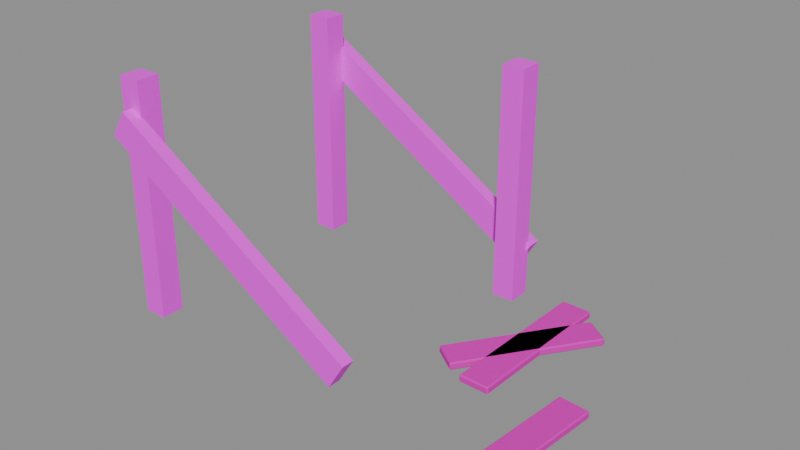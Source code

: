 # Source: broken-crate-v01.blend  (saved by Blender 5.2.45; exported with 4.5.12 LTS)
import bpy
from mathutils import Matrix  # noqa: F401  (used for matrix-valued properties, if any)

bpy.ops.wm.read_factory_settings(use_empty=True)
scene = bpy.context.scene
scene.name = 'Scene'

# ---- images (referenced by path relative to the original .blend; pixels are not part of the script)
import os
ASSET_DIR = os.environ.get("B2B_ASSET_DIR", "")  # directory of the original .blend (textures are referenced by path, not embedded)
HERE = os.path.dirname(os.path.abspath(__file__))  # packed textures are extracted next to this script under _unpacked/

def load_image(name, relpath, width, height, colorspace="sRGB"):
    """Load a texture the original file referenced (path relative to the .blend, or extracted next to this script)."""
    p = next((c for c in (os.path.join(HERE, relpath), os.path.join(ASSET_DIR, relpath)) if relpath and os.path.exists(c)), "")
    if p:
        img = bpy.data.images.load(p, check_existing=True)
        img.name = name
    else:  # same state as the original file: an image datablock whose file is absent (Cycles renders it pink)
        img = bpy.data.images.new(name, width, height)
        img.source = "FILE"
        img.filepath = "//" + (relpath or name)
    img.colorspace_settings.name = colorspace
    return img
img_planks_pale_jpg = load_image('planks-pale.jpg', 'planks-pale.jpg', 1024, 1024, 'sRGB')
img_planks_dark_jpg = load_image('planks-dark.jpg', 'planks-dark.jpg', 1024, 1024, 'sRGB')

# ---- materials (node trees are filled in below, after node groups)
mat_planks_worn = bpy.data.materials.new('planks-worn')
mat_planks_dark = bpy.data.materials.new('planks-dark')

# ---- material node trees
mat_planks_worn.use_nodes = True; mat_planks_worn.node_tree.nodes.clear()
_N = mat_planks_worn.node_tree.nodes; _L = mat_planks_worn.node_tree.links
n0 = _N.new('ShaderNodeOutputMaterial'); n0.name = 'Material Output'; n0.location = (0, 0)
n1 = _N.new('ShaderNodeBsdfPrincipled'); n1.name = 'Principled BSDF'; n1.location = (0, 0)
n1.inputs[2].default_value = 0.8
n1.inputs[10].default_value = 0.005
n2 = _N.new('ShaderNodeTexImage'); n2.name = 'Image Texture'; n2.location = (0, 0)
n2.image = img_planks_pale_jpg
n3 = _N.new('ShaderNodeMix'); n3.name = 'Mix'; n3.location = (0, 0)
n3.data_type = 'RGBA'
n3.blend_type = 'MULTIPLY'
n3.inputs[0].default_value = 1.0
n3.inputs[7].default_value = (0.72, 0.62, 0.5, 1.0)
_L.new(n1.outputs[0], n0.inputs[0])
_L.new(n2.outputs[0], n3.inputs[6])
_L.new(n3.outputs[2], n1.inputs[0])
n0.is_active_output = True
mat_planks_dark.use_nodes = True; mat_planks_dark.node_tree.nodes.clear()
_N = mat_planks_dark.node_tree.nodes; _L = mat_planks_dark.node_tree.links
n0 = _N.new('ShaderNodeOutputMaterial'); n0.name = 'Material Output'; n0.location = (0, 0)
n1 = _N.new('ShaderNodeBsdfPrincipled'); n1.name = 'Principled BSDF'; n1.location = (0, 0)
n1.inputs[2].default_value = 0.72
n1.inputs[10].default_value = 0.005
n2 = _N.new('ShaderNodeTexImage'); n2.name = 'Image Texture'; n2.location = (0, 0)
n2.image = img_planks_dark_jpg
_L.new(n1.outputs[0], n0.inputs[0])
_L.new(n2.outputs[0], n1.inputs[0])
n0.is_active_output = True

# ---- meshes
me_broken_crate = bpy.data.meshes.new('broken-crate')
me_broken_crate.from_pydata([(-0.854, -0.4437, 0.0), (-0.854, -0.4437, 0.92), (-0.854, -0.3537, 0.0), (-0.854, -0.3537, 0.92), (-0.764, -0.4437, 0.0), (-0.764, -0.4437, 0.92), (-0.764, -0.3537, 0.0), (-0.764, -0.3537, 0.92), (-0.854, 0.4753, 0.0), (-0.854, 0.4753, 0.92), (-0.854, 0.5653, 0.0), (-0.854, 0.5653, 0.92), (-0.764, 0.4753, 0.0), (-0.764, 0.4753, 0.92), (-0.764, 0.5653, 0.0), (-0.764, 0.5653, 0.92), (0.06503, 0.4753, 0.0), (0.06503, 0.4753, 0.92), (0.06503, 0.5653, 0.0), (0.06503, 0.5653, 0.92), (0.155, 0.4753, 0.0), (0.155, 0.4753, 0.92), (0.155, 0.5653, 0.0), (0.155, 0.5653, 0.92), (-0.871, -0.4842, 0.7094), (-0.8083, -0.4842, 0.8117), (-0.871, -0.4342, 0.7094), (-0.8083, -0.4342, 0.8117), (0.1094, -0.4842, 0.1083), (0.1721, -0.4842, 0.2106), (0.1094, -0.4342, 0.1083), (0.1721, -0.4342, 0.2106), (-0.871, 0.5558, 0.7094), (-0.8083, 0.5558, 0.8117), (-0.871, 0.6058, 0.7094), (-0.8083, 0.6058, 0.8117), (0.1094, 0.5558, 0.1083), (0.1721, 0.5558, 0.2106), (0.1094, 0.6058, 0.1083), (0.1721, 0.6058, 0.2106), (0.7215, -0.4386, 0.005), (0.7265, -0.439, 0.01), (0.7211, -0.4435, 0.01), (0.7265, -0.439, 0.03), (0.7215, -0.4386, 0.035), (0.7211, -0.4435, 0.03), (0.6119, -0.4298, 0.005), (0.6115, -0.4347, 0.01), (0.6069, -0.4294, 0.01), (0.6119, -0.4298, 0.035), (0.6069, -0.4294, 0.03), (0.6115, -0.4347, 0.03), (0.7586, 0.02371, 0.005), (0.759, 0.0287, 0.01), (0.7636, 0.02331, 0.01), (0.7586, 0.02371, 0.035), (0.7636, 0.02331, 0.03), (0.759, 0.0287, 0.03), (0.649, 0.03252, 0.005), (0.644, 0.03292, 0.01), (0.6494, 0.0375, 0.01), (0.649, 0.03252, 0.035), (0.6494, 0.0375, 0.03), (0.644, 0.03292, 0.03), (0.4354, -0.07509, 0.005), (0.4404, -0.07517, 0.01), (0.4353, -0.08009, 0.01), (0.4404, -0.07517, 0.03), (0.4354, -0.07509, 0.035), (0.4353, -0.08009, 0.03), (0.3254, -0.07328, 0.005), (0.3253, -0.07828, 0.01), (0.3204, -0.0732, 0.01), (0.3254, -0.07328, 0.035), (0.3204, -0.0732, 0.03), (0.3253, -0.07828, 0.03), (0.4456, 0.5463, 0.005), (0.4457, 0.5513, 0.01), (0.4506, 0.5462, 0.01), (0.4456, 0.5463, 0.035), (0.4506, 0.5462, 0.03), (0.4457, 0.5513, 0.03), (0.3357, 0.5481, 0.005), (0.3307, 0.5482, 0.01), (0.3357, 0.5531, 0.01), (0.3357, 0.5481, 0.035), (0.3357, 0.5531, 0.03), (0.3307, 0.5482, 0.03), (0.8662, -0.4936, 0.005), (0.8673, -0.4887, 0.01), (0.871, -0.4947, 0.01), (0.8673, -0.4887, 0.03), (0.8662, -0.4936, 0.035), (0.871, -0.4947, 0.03), (0.8419, -0.6009, 0.005), (0.8467, -0.602, 0.01), (0.8408, -0.6058, 0.01), (0.8419, -0.6009, 0.035), (0.8408, -0.6058, 0.03), (0.8467, -0.602, 0.03), (0.5448, -0.4209, 0.005), (0.5399, -0.4197, 0.01), (0.5459, -0.416, 0.01), (0.5448, -0.4209, 0.035), (0.5459, -0.416, 0.03), (0.5399, -0.4197, 0.03), (0.5205, -0.5281, 0.005), (0.5194, -0.533, 0.01), (0.5156, -0.527, 0.01), (0.5205, -0.5281, 0.035), (0.5156, -0.527, 0.03), (0.5194, -0.533, 0.03), (0.2574, -0.0394, 0.005), (0.2615, -0.04224, 0.01), (0.2546, -0.04351, 0.01), (0.2615, -0.04224, 0.03), (0.2574, -0.0394, 0.035), (0.2546, -0.04351, 0.03), (0.1669, 0.02316, 0.005), (0.1641, 0.01905, 0.01), (0.1628, 0.02601, 0.01), (0.1669, 0.02316, 0.035), (0.1628, 0.02601, 0.03), (0.1641, 0.01905, 0.03), (0.5778, 0.424, 0.005), (0.5807, 0.4282, 0.01), (0.582, 0.4212, 0.01), (0.5778, 0.424, 0.035), (0.582, 0.4212, 0.03), (0.5807, 0.4282, 0.03), (0.4874, 0.4866, 0.005), (0.4833, 0.4895, 0.01), (0.4902, 0.4907, 0.01), (0.4874, 0.4866, 0.035), (0.4902, 0.4907, 0.03), (0.4833, 0.4895, 0.03)], [], [(0, 1, 3, 2), (2, 3, 7, 6), (6, 7, 5, 4), (4, 5, 1, 0), (2, 6, 4, 0), (7, 3, 1, 5), (8, 9, 11, 10), (10, 11, 15, 14), (14, 15, 13, 12), (12, 13, 9, 8), (10, 14, 12, 8), (15, 11, 9, 13), (16, 17, 19, 18), (18, 19, 23, 22), (22, 23, 21, 20), (20, 21, 17, 16), (18, 22, 20, 16), (23, 19, 17, 21), (24, 25, 27, 26), (26, 27, 31, 30), (30, 31, 29, 28), (28, 29, 25, 24), (26, 30, 28, 24), (31, 27, 25, 29), (32, 33, 35, 34), (34, 35, 39, 38), (38, 39, 37, 36), (36, 37, 33, 32), (34, 38, 36, 32), (39, 35, 33, 37), (40, 41, 42), (43, 44, 45), (46, 47, 48), (49, 50, 51), (52, 53, 54), (55, 56, 57), (58, 59, 60), (61, 62, 63), (46, 40, 42, 47), (41, 43, 45, 42), (44, 49, 51, 45), (50, 48, 47, 51), (58, 46, 48, 59), (49, 61, 63, 50), (62, 60, 59, 63), (52, 58, 60, 53), (61, 55, 57, 62), (56, 54, 53, 57), (40, 52, 54, 41), (55, 44, 43, 56), (46, 58, 52, 40), (42, 45, 51, 47), (54, 56, 43, 41), (61, 49, 44, 55), (48, 50, 63, 59), (60, 62, 57, 53), (64, 65, 66), (67, 68, 69), (70, 71, 72), (73, 74, 75), (76, 77, 78), (79, 80, 81), (82, 83, 84), (85, 86, 87), (70, 64, 66, 71), (65, 67, 69, 66), (68, 73, 75, 69), (74, 72, 71, 75), (82, 70, 72, 83), (73, 85, 87, 74), (86, 84, 83, 87), (76, 82, 84, 77), (85, 79, 81, 86), (80, 78, 77, 81), (64, 76, 78, 65), (79, 68, 67, 80), (70, 82, 76, 64), (66, 69, 75, 71), (78, 80, 67, 65), (85, 73, 68, 79), (72, 74, 87, 83), (84, 86, 81, 77), (88, 89, 90), (91, 92, 93), (94, 95, 96), (97, 98, 99), (100, 101, 102), (103, 104, 105), (106, 107, 108), (109, 110, 111), (94, 88, 90, 95), (89, 91, 93, 90), (92, 97, 99, 93), (98, 96, 95, 99), (106, 94, 96, 107), (97, 109, 111, 98), (110, 108, 107, 111), (100, 106, 108, 101), (109, 103, 105, 110), (104, 102, 101, 105), (88, 100, 102, 89), (103, 92, 91, 104), (94, 106, 100, 88), (90, 93, 99, 95), (102, 104, 91, 89), (109, 97, 92, 103), (96, 98, 111, 107), (108, 110, 105, 101), (112, 113, 114), (115, 116, 117), (118, 119, 120), (121, 122, 123), (124, 125, 126), (127, 128, 129), (130, 131, 132), (133, 134, 135), (118, 112, 114, 119), (113, 115, 117, 114), (116, 121, 123, 117), (122, 120, 119, 123), (130, 118, 120, 131), (121, 133, 135, 122), (134, 132, 131, 135), (124, 130, 132, 125), (133, 127, 129, 134), (128, 126, 125, 129), (112, 124, 126, 113), (127, 116, 115, 128), (118, 130, 124, 112), (114, 117, 123, 119), (126, 128, 115, 113), (133, 121, 116, 127), (120, 122, 135, 131), (132, 134, 129, 125)])
me_broken_crate.polygons.foreach_set('use_smooth', [1, 1, 1, 1, 1, 1, 1, 1, 1, 1, 1, 1, 1, 1, 1, 1, 1, 1, 1, 1, 1, 1, 1, 1, 1, 1, 1, 1, 1, 1, 0, 0, 0, 0, 0, 0, 0, 0, 0, 0, 0, 0, 0, 0, 0, 0, 0, 0, 0, 0, 0, 0, 0, 0, 0, 0, 0, 0, 0, 0, 0, 0, 0, 0, 0, 0, 0, 0, 0, 0, 0, 0, 0, 0, 0, 0, 0, 0, 0, 0, 0, 0, 0, 0, 0, 0, 0, 0, 0, 0, 0, 0, 0, 0, 0, 0, 0, 0, 0, 0, 0, 0, 0, 0, 0, 0, 0, 0, 0, 0, 0, 0, 0, 0, 0, 0, 0, 0, 0, 0, 0, 0, 0, 0, 0, 0, 0, 0, 0, 0, 0, 0, 0, 0])
me_broken_crate.polygons.foreach_set('material_index', [1, 1, 1, 1, 1, 1, 1, 1, 1, 1, 1, 1, 1, 1, 1, 1, 1, 1, 1, 1, 1, 1, 1, 1, 1, 1, 1, 1, 1, 1, 0, 0, 0, 0, 0, 0, 0, 0, 0, 0, 0, 0, 0, 0, 0, 0, 0, 0, 0, 0, 0, 0, 0, 0, 0, 0, 0, 0, 0, 0, 0, 0, 0, 0, 0, 0, 0, 0, 0, 0, 0, 0, 0, 0, 0, 0, 0, 0, 0, 0, 0, 0, 0, 0, 0, 0, 0, 0, 0, 0, 0, 0, 0, 0, 0, 0, 0, 0, 0, 0, 0, 0, 0, 0, 0, 0, 0, 0, 0, 0, 0, 0, 0, 0, 0, 0, 0, 0, 0, 0, 0, 0, 0, 0, 0, 0, 0, 0, 0, 0, 0, 0, 0, 0])
_k = set([(0, 1), (0, 2), (0, 4), (1, 3), (1, 5), (2, 3), (2, 6), (3, 7), (4, 5), (4, 6), (5, 7), (6, 7), (8, 9), (8, 10), (8, 12), (9, 11), (9, 13), (10, 11), (10, 14), (11, 15), (12, 13), (12, 14), (13, 15), (14, 15), (16, 17), (16, 18), (16, 20), (17, 19), (17, 21), (18, 19), (18, 22), (19, 23), (20, 21), (20, 22), (21, 23), (22, 23), (24, 25), (24, 26), (24, 28), (25, 27), (25, 29), (26, 27), (26, 30), (27, 31), (28, 29), (28, 30), (29, 31), (30, 31), (32, 33), (32, 34), (32, 36), (33, 35), (33, 37), (34, 35), (34, 38), (35, 39), (36, 37), (36, 38), (37, 39), (38, 39)])
me_broken_crate.attributes.new('sharp_edge', 'BOOLEAN', 'EDGE').data.foreach_set('value', [ (min(e.vertices), max(e.vertices)) in _k for e in me_broken_crate.edges])
_uv = me_broken_crate.uv_layers.new(name='UVMap')
_uv.uv.foreach_set('vector', [0.6306, 0.0, 0.6306, 1.15, 0.5181, 1.15, 0.5181, 0.0, 0.6306, 0.0, 0.6306, 1.15, 0.5181, 1.15, 0.5181, 0.0, -0.5181, 0.0, -0.5181, 1.15, -0.6306, 1.15, -0.6306, 0.0, -0.5181, 0.0, -0.5181, 1.15, -0.6306, 1.15, -0.6306, 0.0, -0.6306, 0.5181, -0.5181, 0.5181, -0.5181, 0.6306, -0.6306, 0.6306, -0.5181, -0.5181, -0.6306, -0.5181, -0.6306, -0.6306, -0.5181, -0.6306, -0.5181, 0.0, -0.5181, 1.15, -0.6306, 1.15, -0.6306, 0.0, 0.6306, 0.0, 0.6306, 1.15, 0.5181, 1.15, 0.5181, 0.0, 0.6306, 0.0, 0.6306, 1.15, 0.5181, 1.15, 0.5181, 0.0, -0.5181, 0.0, -0.5181, 1.15, -0.6306, 1.15, -0.6306, 0.0, -0.6306, -0.6306, -0.5181, -0.6306, -0.5181, -0.5181, -0.6306, -0.5181, -0.5181, 0.6306, -0.6306, 0.6306, -0.6306, 0.5181, -0.5181, 0.5181, -0.5181, 0.0, -0.5181, 1.15, -0.6306, 1.15, -0.6306, 0.0, -0.5181, 0.0, -0.5181, 1.15, -0.6306, 1.15, -0.6306, 0.0, 0.6306, 0.0, 0.6306, 1.15, 0.5181, 1.15, 0.5181, 0.0, 0.6306, 0.0, 0.6306, 1.15, 0.5181, 1.15, 0.5181, 0.0, 0.5181, -0.6306, 0.6306, -0.6306, 0.6306, -0.5181, 0.5181, -0.5181, 0.6306, 0.6306, 0.5181, 0.6306, 0.5181, 0.5181, 0.6306, 0.5181, 0.6812, 0.8867, 0.6812, 1.015, 0.6187, 1.015, 0.6187, 0.8867, 0.652, 0.8867, 0.5736, 1.015, -0.652, 0.2633, -0.5736, 0.1354, -0.6187, 0.1354, -0.6187, 0.2633, -0.6812, 0.2633, -0.6812, 0.1354, 0.5736, 0.1354, 0.652, 0.2633, -0.5736, 1.015, -0.652, 0.8867, -0.652, 0.6187, 0.5736, 0.6187, 0.5736, 0.6812, -0.652, 0.6812, 0.652, -0.6187, -0.5736, -0.6187, -0.5736, -0.6812, 0.652, -0.6812, -0.6187, 0.8867, -0.6187, 1.015, -0.6812, 1.015, -0.6812, 0.8867, 0.652, 0.8867, 0.5736, 1.015, -0.652, 0.2633, -0.5736, 0.1354, 0.6812, 0.1354, 0.6812, 0.2633, 0.6187, 0.2633, 0.6187, 0.1354, 0.5736, 0.1354, 0.652, 0.2633, -0.5736, 1.015, -0.652, 0.8867, -0.652, -0.6812, 0.5736, -0.6812, 0.5736, -0.6187, -0.652, -0.6187, 0.652, 0.6812, -0.5736, 0.6812, -0.5736, 0.6187, 0.652, 0.6187, 1.339, 0.00625, 1.345, 0.0125, 1.338, 0.0125, 1.345, 0.0375, 1.339, 0.04375, 1.338, 0.0375, 0.6132, 0.00625, 0.6194, 0.0125, 0.6127, 0.0125, 0.6132, 0.04375, 0.6127, 0.0375, 0.6194, 0.0375, -0.04631, 0.00625, -0.04008, 0.0125, -0.04681, 0.0125, -0.04631, 0.04375, -0.04681, 0.0375, -0.04008, 0.0375, -1.248, 0.00625, -1.242, 0.0125, -1.249, 0.0125, -1.248, 0.04375, -1.249, 0.0375, -1.242, 0.0375, 1.202, 0.6132, 1.339, 0.6242, 1.338, 0.6304, 1.201, 0.6194, 1.345, 0.0125, 1.345, 0.0375, 1.338, 0.0375, 1.338, 0.0125, 1.339, -0.6242, 1.202, -0.6132, 1.201, -0.6194, 1.338, -0.6304, 0.6127, 0.0375, 0.6127, 0.0125, 0.6194, 0.0125, 0.6194, 0.0375, 1.248, 0.03531, 1.202, 0.6132, 1.195, 0.6127, 1.242, 0.03481, 1.202, -0.6132, 1.248, -0.03531, 1.242, -0.03481, 1.195, -0.6127, -1.249, 0.0375, -1.249, 0.0125, -1.242, 0.0125, -1.242, 0.0375, 1.385, 0.04631, 1.248, 0.03531, 1.249, 0.02908, 1.386, 0.04008, 1.248, -0.03531, 1.385, -0.04631, 1.386, -0.04008, 1.249, -0.02908, -0.04681, 0.0375, -0.04681, 0.0125, -0.04008, 0.0125, -0.04008, 0.0375, 1.339, 0.6242, 1.385, 0.04631, 1.391, 0.04681, 1.345, 0.6247, 1.385, -0.04631, 1.339, -0.6242, 1.345, -0.6247, 1.391, -0.04681, 1.202, 0.6132, 1.248, 0.03531, 1.385, 0.04631, 1.339, 0.6242, 1.338, 0.0125, 1.338, 0.0375, 1.201, 0.0375, 1.201, 0.0125, -0.04681, 0.0125, -0.04681, 0.0375, -0.6247, 0.0375, -0.6247, 0.0125, 1.248, -0.03531, 1.202, -0.6132, 1.339, -0.6242, 1.385, -0.04631, 0.6127, 0.0125, 0.6127, 0.0375, 0.03481, 0.0375, 0.03481, 0.0125, -1.249, 0.0125, -1.249, 0.0375, -1.386, 0.0375, -1.386, 0.0125, 0.9811, 0.00625, 0.9874, 0.0125, 0.981, 0.0125, 0.9874, 0.0375, 0.9811, 0.04375, 0.981, 0.0375, 0.1676, 0.00625, 0.1738, 0.0125, 0.1674, 0.0125, 0.1676, 0.04375, 0.1674, 0.0375, 0.1738, 0.0375, 0.6069, 0.00625, 0.6132, 0.0125, 0.6068, 0.0125, 0.6069, 0.04375, 0.6068, 0.0375, 0.6132, 0.0375, -0.8564, 0.00625, -0.8502, 0.0125, -0.8565, 0.0125, -0.8564, 0.04375, -0.8565, 0.0375, -0.8502, 0.0375, 0.8436, 0.1676, 0.9811, 0.1698, 0.981, 0.1761, 0.8435, 0.1738, 0.9874, 0.0125, 0.9874, 0.0375, 0.981, 0.0375, 0.981, 0.0125, 0.9811, -0.1698, 0.8436, -0.1676, 0.8435, -0.1738, 0.981, -0.1761, 0.1674, 0.0375, 0.1674, 0.0125, 0.1738, 0.0125, 0.1738, 0.0375, 0.8564, -0.6092, 0.8436, 0.1676, 0.8374, 0.1674, 0.8502, -0.6093, 0.8436, -0.1676, 0.8564, 0.6092, 0.8502, 0.6093, 0.8374, -0.1674, -0.8565, 0.0375, -0.8565, 0.0125, -0.8502, 0.0125, -0.8502, 0.0375, 0.9939, -0.6069, 0.8564, -0.6092, 0.8565, -0.6154, 0.994, -0.6132, 0.8564, 0.6092, 0.9939, 0.6069, 0.994, 0.6132, 0.8565, 0.6154, 0.6068, 0.0375, 0.6068, 0.0125, 0.6132, 0.0125, 0.6132, 0.0375, 0.9811, 0.1698, 0.9939, -0.6069, 1.0, -0.6068, 0.9874, 0.1699, 0.9939, 0.6069, 0.9811, -0.1698, 0.9874, -0.1699, 1.0, 0.6068, 0.8436, 0.1676, 0.8564, -0.6092, 0.9939, -0.6069, 0.9811, 0.1698, 0.981, 0.0125, 0.981, 0.0375, 0.8435, 0.0375, 0.8435, 0.0125, 0.6068, 0.0125, 0.6068, 0.0375, -0.1699, 0.0375, -0.1699, 0.0125, 0.8564, 0.6092, 0.8436, -0.1676, 0.9811, -0.1698, 0.9939, 0.6069, 0.1674, 0.0125, 0.1674, 0.0375, -0.6093, 0.0375, -0.6093, 0.0125, -0.8565, 0.0125, -0.8565, 0.0375, -0.994, 0.0375, -0.994, 0.0125, -0.6929, 0.00625, -0.6869, 0.0125, -0.6943, 0.0125, -0.6869, 0.0375, -0.6929, 0.04375, -0.6943, 0.0375, 1.489, 0.00625, 1.495, 0.0125, 1.488, 0.0125, 1.489, 0.04375, 1.488, 0.0375, 1.495, 0.0375, -1.118, 0.00625, -1.112, 0.0125, -1.119, 0.0125, -1.118, 0.04375, -1.119, 0.0375, -1.112, 0.0375, 0.7361, 0.00625, 0.7422, 0.0125, 0.7347, 0.0125, 0.7361, 0.04375, 0.7347, 0.0375, 0.7422, 0.0375, 1.489, 0.8271, 1.52, 0.6929, 1.526, 0.6943, 1.495, 0.8284, -0.6869, 0.0125, -0.6869, 0.0375, -0.6943, 0.0375, -0.6943, 0.0125, 1.52, -0.6929, 1.489, -0.8271, 1.495, -0.8284, 1.526, -0.6943, 1.488, 0.0375, 1.488, 0.0125, 1.495, 0.0125, 1.495, 0.0375, 1.087, 0.7361, 1.489, 0.8271, 1.488, 0.8332, 1.086, 0.7422, 1.489, -0.8271, 1.087, -0.7361, 1.086, -0.7422, 1.488, -0.8332, 0.7347, 0.0375, 0.7347, 0.0125, 0.7422, 0.0125, 0.7422, 0.0375, 1.118, 0.602, 1.087, 0.7361, 1.081, 0.7347, 1.112, 0.6006, 1.087, -0.7361, 1.118, -0.602, 1.112, -0.6006, 1.081, -0.7347, -1.119, 0.0375, -1.119, 0.0125, -1.112, 0.0125, -1.112, 0.0375, 1.52, 0.6929, 1.118, 0.602, 1.119, 0.5959, 1.521, 0.6869, 1.118, -0.602, 1.52, -0.6929, 1.521, -0.6869, 1.119, -0.5959, 1.489, 0.8271, 1.087, 0.7361, 1.118, 0.602, 1.52, 0.6929, -0.6943, 0.0125, -0.6943, 0.0375, -0.8284, 0.0375, -0.8284, 0.0125, -1.119, 0.0125, -1.119, 0.0375, -1.521, 0.0375, -1.521, 0.0125, 1.087, -0.7361, 1.489, -0.8271, 1.52, -0.6929, 1.118, -0.602, 1.488, 0.0125, 1.488, 0.0375, 1.086, 0.0375, 1.086, 0.0125, 0.7347, 0.0125, 0.7347, 0.0375, 0.6006, 0.0375, 0.6006, 0.0125, 0.7586, 0.00625, 0.7638, 0.0125, 0.7551, 0.0125, 0.7638, 0.0375, 0.7586, 0.04375, 0.7551, 0.0375, 0.047, 0.00625, 0.05214, 0.0125, 0.04344, 0.0125, 0.047, 0.04375, 0.04344, 0.0375, 0.05214, 0.0375, 0.4541, 0.00625, 0.4593, 0.0125, 0.4506, 0.0125, 0.4541, 0.04375, 0.4506, 0.0375, 0.4593, 0.0375, -1.046, 0.00625, -1.041, 0.0125, -1.05, 0.0125, -1.046, 0.04375, -1.05, 0.0375, -1.041, 0.0375, 0.6455, 0.047, 0.7586, 0.1252, 0.7551, 0.1303, 0.642, 0.05214, 0.7638, 0.0125, 0.7638, 0.0375, 0.7551, 0.0375, 0.7551, 0.0125, 0.7586, -0.1252, 0.6455, -0.047, 0.642, -0.05214, 0.7551, -0.1303, 0.04344, 0.0375, 0.04344, 0.0125, 0.05214, 0.0125, 0.05214, 0.0375, 1.046, -0.5323, 0.6455, 0.047, 0.6404, 0.04344, 1.041, -0.5359, 0.6455, -0.047, 1.046, 0.5323, 1.041, 0.5359, 0.6404, -0.04344, -1.05, 0.0375, -1.05, 0.0125, -1.041, 0.0125, -1.041, 0.0375, 1.159, -0.4541, 1.046, -0.5323, 1.05, -0.5374, 1.163, -0.4593, 1.046, 0.5323, 1.159, 0.4541, 1.163, 0.4593, 1.05, 0.5374, 0.4506, 0.0375, 0.4506, 0.0125, 0.4593, 0.0125, 0.4593, 0.0375, 0.7586, 0.1252, 1.159, -0.4541, 1.164, -0.4506, 0.7638, 0.1288, 1.159, 0.4541, 0.7586, -0.1252, 0.7638, -0.1288, 1.164, 0.4506, 0.6455, 0.047, 1.046, -0.5323, 1.159, -0.4541, 0.7586, 0.1252, 0.7551, 0.0125, 0.7551, 0.0375, 0.642, 0.0375, 0.642, 0.0125, 0.4506, 0.0125, 0.4506, 0.0375, -0.1288, 0.0375, -0.1288, 0.0125, 1.046, 0.5323, 0.6455, -0.047, 0.7586, -0.1252, 1.159, 0.4541, 0.04344, 0.0125, 0.04344, 0.0375, -0.5359, 0.0375, -0.5359, 0.0125, -1.05, 0.0125, -1.05, 0.0375, -1.163, 0.0375, -1.163, 0.0125])
me_broken_crate.materials.append(mat_planks_worn)
me_broken_crate.materials.append(mat_planks_dark)
me_broken_crate.materials.append(None)
me_broken_crate.update()

# ---- objects
ob_broken_crate = bpy.data.objects.new('broken-crate', me_broken_crate)

# ---- transforms, parenting, visibility, modifiers, constraints
ob_broken_crate.location = (0.0, 0.0, 0.0)

# ---- collection membership
scene.collection.objects.link(ob_broken_crate)

# ---- scene / render settings (as saved in the file)
scene.frame_start = 1; scene.frame_end = 250; scene.frame_set(1)
scene.render.engine = 'BLENDER_EEVEE_NEXT'
scene.render.bake_bias = 0.0
scene.render.bake_samples = 0
scene.render.compositor_device = 'GPU'
scene.eevee.use_volume_custom_range = False
scene.eevee.fast_gi_thickness_near = 0.1
scene.eevee.fast_gi_thickness_far = 0.0
scene.eevee.ray_tracing_options.screen_trace_thickness = 0.1
bpy.context.view_layer.update()

# ---- added for rendering (the .blend has no active camera and no usable light): camera, sun + grey world if the file has none
cam_auto = bpy.data.cameras.new('AutoCamera')
cam_auto.lens = 50.0
cam_auto.sensor_width = 36.0
cam_auto.clip_end = 1000.0
ob_auto_camera = bpy.data.objects.new('AutoCamera', cam_auto)
scene.collection.objects.link(ob_auto_camera)
ob_auto_camera.location = (2.13985, -2.56782, 2.17188)
ob_auto_camera.rotation_euler = (1.09748, -7.21219e-08, 0.694738)
scene.camera = ob_auto_camera
light_auto_sun = bpy.data.lights.new('AutoSun', 'SUN')
light_auto_sun.energy = 3.0
light_auto_sun.angle = 0.0523599
ob_auto_sun = bpy.data.objects.new('AutoSun', light_auto_sun)
scene.collection.objects.link(ob_auto_sun)
ob_auto_sun.rotation_euler = (0.872665, 0.174533, 0.523599)
if scene.world is None:
    world_auto = bpy.data.worlds.new('AutoWorld')
    world_auto.color = (0.3, 0.3, 0.3)
    scene.world = world_auto
bpy.context.view_layer.update()

